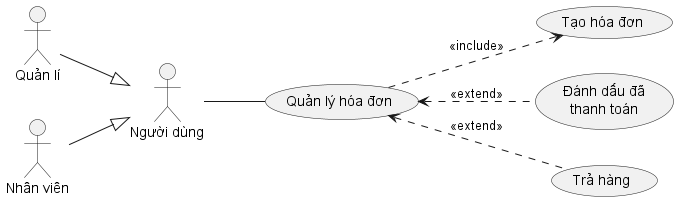

The diagram above was rendered by PlantUML. Its source (embedded in the PNG):
@startuml
left to right direction

actor :Người dùng: as User
actor :Quản lí: as Manager
actor :Nhân viên: as Staff

usecase ManageInvoice as "Quản lý hóa đơn"
usecase CreateInvoice as "Tạo hóa đơn"
usecase MarkPaidInvoice as "Đánh dấu đã\nthanh toán"
usecase ReturnInvoice as "Trả hàng"

Manager --|> User
Staff --|> User

User -- ManageInvoice
ManageInvoice ..> CreateInvoice : <<include>>
ManageInvoice <.. MarkPaidInvoice : <<extend>>
ManageInvoice <.. ReturnInvoice : <<extend>>
@enduml